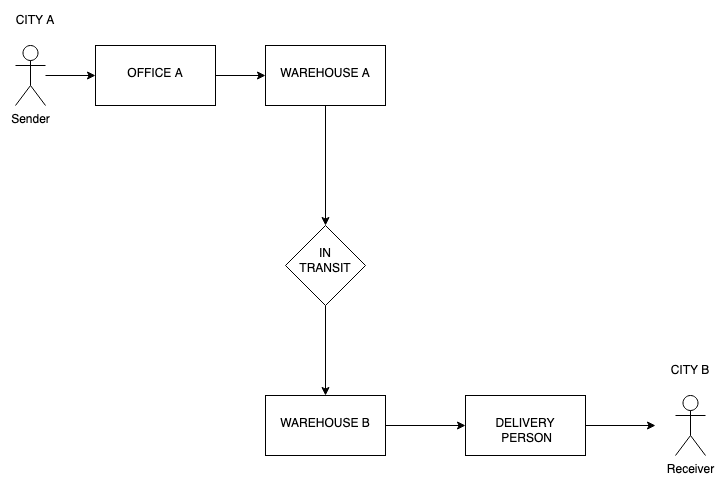

The diagram above was exported from draw.io. Its source (the exported page's mxGraphModel, read from the mxfile embedded in the PNG):
<mxGraphModel dx="1018" dy="685" grid="1" gridSize="10" guides="1" tooltips="1" connect="1" arrows="1" fold="1" page="1" pageScale="1" pageWidth="850" pageHeight="1100" math="0" shadow="0">
  <root>
    <mxCell id="0" />
    <mxCell id="1" parent="0" />
    <mxCell id="viTBgu32YyEBTt1oF9Nq-23" value="" style="edgeStyle=orthogonalEdgeStyle;rounded=0;orthogonalLoop=1;jettySize=auto;html=1;" parent="1" source="viTBgu32YyEBTt1oF9Nq-8" target="viTBgu32YyEBTt1oF9Nq-22" edge="1">
      <mxGeometry relative="1" as="geometry" />
    </mxCell>
    <mxCell id="viTBgu32YyEBTt1oF9Nq-8" value="Sender" style="shape=umlActor;verticalLabelPosition=bottom;verticalAlign=top;html=1;outlineConnect=0;" parent="1" vertex="1">
      <mxGeometry x="60" y="60" width="30" height="60" as="geometry" />
    </mxCell>
    <mxCell id="viTBgu32YyEBTt1oF9Nq-26" value="" style="edgeStyle=orthogonalEdgeStyle;rounded=0;orthogonalLoop=1;jettySize=auto;html=1;" parent="1" source="viTBgu32YyEBTt1oF9Nq-22" target="viTBgu32YyEBTt1oF9Nq-25" edge="1">
      <mxGeometry relative="1" as="geometry" />
    </mxCell>
    <mxCell id="viTBgu32YyEBTt1oF9Nq-22" value="&lt;div&gt;&lt;br&gt;&lt;/div&gt;&lt;div&gt;OFFICE A&lt;/div&gt;" style="whiteSpace=wrap;html=1;verticalAlign=top;" parent="1" vertex="1">
      <mxGeometry x="140" y="60" width="120" height="60" as="geometry" />
    </mxCell>
    <mxCell id="viTBgu32YyEBTt1oF9Nq-24" value="CITY A" style="text;html=1;strokeColor=none;fillColor=none;align=center;verticalAlign=middle;whiteSpace=wrap;rounded=0;" parent="1" vertex="1">
      <mxGeometry x="50" y="20" width="60" height="30" as="geometry" />
    </mxCell>
    <mxCell id="viTBgu32YyEBTt1oF9Nq-30" value="" style="edgeStyle=orthogonalEdgeStyle;rounded=0;orthogonalLoop=1;jettySize=auto;html=1;" parent="1" source="viTBgu32YyEBTt1oF9Nq-25" target="viTBgu32YyEBTt1oF9Nq-29" edge="1">
      <mxGeometry relative="1" as="geometry" />
    </mxCell>
    <mxCell id="viTBgu32YyEBTt1oF9Nq-25" value="&lt;div&gt;&lt;br&gt;&lt;/div&gt;&lt;div&gt;WAREHOUSE A&lt;br&gt;&lt;/div&gt;" style="whiteSpace=wrap;html=1;verticalAlign=top;" parent="1" vertex="1">
      <mxGeometry x="310" y="60" width="120" height="60" as="geometry" />
    </mxCell>
    <mxCell id="viTBgu32YyEBTt1oF9Nq-32" value="" style="edgeStyle=orthogonalEdgeStyle;rounded=0;orthogonalLoop=1;jettySize=auto;html=1;" parent="1" source="viTBgu32YyEBTt1oF9Nq-29" target="viTBgu32YyEBTt1oF9Nq-31" edge="1">
      <mxGeometry relative="1" as="geometry" />
    </mxCell>
    <mxCell id="viTBgu32YyEBTt1oF9Nq-29" value="&lt;div&gt;&lt;br&gt;&lt;/div&gt;&lt;div&gt;IN&lt;/div&gt;&lt;div&gt;TRANSIT&lt;br&gt;&lt;/div&gt;" style="rhombus;whiteSpace=wrap;html=1;verticalAlign=top;" parent="1" vertex="1">
      <mxGeometry x="330" y="240" width="80" height="80" as="geometry" />
    </mxCell>
    <mxCell id="viTBgu32YyEBTt1oF9Nq-34" style="edgeStyle=orthogonalEdgeStyle;rounded=0;orthogonalLoop=1;jettySize=auto;html=1;" parent="1" source="viTBgu32YyEBTt1oF9Nq-31" target="viTBgu32YyEBTt1oF9Nq-33" edge="1">
      <mxGeometry relative="1" as="geometry" />
    </mxCell>
    <mxCell id="viTBgu32YyEBTt1oF9Nq-31" value="&lt;div&gt;&lt;br&gt;&lt;/div&gt;&lt;div&gt;WAREHOUSE B&lt;br&gt;&lt;/div&gt;" style="whiteSpace=wrap;html=1;verticalAlign=top;" parent="1" vertex="1">
      <mxGeometry x="310" y="410" width="120" height="60" as="geometry" />
    </mxCell>
    <mxCell id="viTBgu32YyEBTt1oF9Nq-33" value="&lt;div&gt;&lt;br&gt;&lt;/div&gt;&lt;div&gt;DELIVERY&lt;/div&gt;&lt;div&gt;&amp;nbsp;PERSON&lt;/div&gt;" style="whiteSpace=wrap;html=1;verticalAlign=top;" parent="1" vertex="1">
      <mxGeometry x="510" y="410" width="120" height="60" as="geometry" />
    </mxCell>
    <mxCell id="viTBgu32YyEBTt1oF9Nq-35" value="Receiver" style="shape=umlActor;verticalLabelPosition=bottom;verticalAlign=top;html=1;outlineConnect=0;" parent="1" vertex="1">
      <mxGeometry x="720" y="410" width="30" height="60" as="geometry" />
    </mxCell>
    <mxCell id="viTBgu32YyEBTt1oF9Nq-36" value="CITY B" style="text;html=1;strokeColor=none;fillColor=none;align=center;verticalAlign=middle;whiteSpace=wrap;rounded=0;" parent="1" vertex="1">
      <mxGeometry x="705" y="370" width="60" height="30" as="geometry" />
    </mxCell>
    <mxCell id="viTBgu32YyEBTt1oF9Nq-37" value="" style="endArrow=classic;html=1;rounded=0;" parent="1" edge="1">
      <mxGeometry width="50" height="50" relative="1" as="geometry">
        <mxPoint x="630" y="440" as="sourcePoint" />
        <mxPoint x="700" y="440" as="targetPoint" />
      </mxGeometry>
    </mxCell>
  </root>
</mxGraphModel>